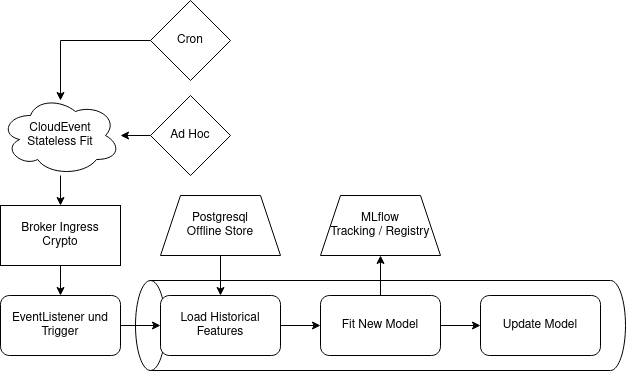

The diagram above was exported from draw.io. Its source (the exported page's mxGraphModel, read from the mxfile embedded in the PNG):
<mxGraphModel dx="1422" dy="1807" grid="1" gridSize="10" guides="1" tooltips="1" connect="1" arrows="1" fold="1" page="1" pageScale="1" pageWidth="850" pageHeight="1100" math="0" shadow="0">
  <root>
    <mxCell id="0" />
    <mxCell id="1" parent="0" />
    <mxCell id="QgDeOFjIbadbLpb5Emgt-20" value="" style="shape=cylinder3;whiteSpace=wrap;html=1;boundedLbl=1;backgroundOutline=1;size=15;rotation=-90;" parent="1" vertex="1">
      <mxGeometry x="375" y="-1020" width="90" height="490" as="geometry" />
    </mxCell>
    <mxCell id="QgDeOFjIbadbLpb5Emgt-3" value="" style="edgeStyle=orthogonalEdgeStyle;rounded=0;orthogonalLoop=1;jettySize=auto;html=1;" parent="1" source="QgDeOFjIbadbLpb5Emgt-1" target="QgDeOFjIbadbLpb5Emgt-2" edge="1">
      <mxGeometry relative="1" as="geometry" />
    </mxCell>
    <mxCell id="QgDeOFjIbadbLpb5Emgt-1" value="Load Historical Features" style="rounded=1;whiteSpace=wrap;html=1;" parent="1" vertex="1">
      <mxGeometry x="200" y="-805" width="120" height="60" as="geometry" />
    </mxCell>
    <mxCell id="QgDeOFjIbadbLpb5Emgt-5" value="" style="edgeStyle=orthogonalEdgeStyle;rounded=0;orthogonalLoop=1;jettySize=auto;html=1;" parent="1" source="QgDeOFjIbadbLpb5Emgt-2" target="QgDeOFjIbadbLpb5Emgt-4" edge="1">
      <mxGeometry relative="1" as="geometry" />
    </mxCell>
    <mxCell id="QgDeOFjIbadbLpb5Emgt-17" value="" style="edgeStyle=orthogonalEdgeStyle;rounded=0;orthogonalLoop=1;jettySize=auto;html=1;" parent="1" source="QgDeOFjIbadbLpb5Emgt-2" target="QgDeOFjIbadbLpb5Emgt-16" edge="1">
      <mxGeometry relative="1" as="geometry" />
    </mxCell>
    <mxCell id="QgDeOFjIbadbLpb5Emgt-2" value="Fit New Model" style="whiteSpace=wrap;html=1;rounded=1;" parent="1" vertex="1">
      <mxGeometry x="360" y="-805" width="120" height="60" as="geometry" />
    </mxCell>
    <mxCell id="QgDeOFjIbadbLpb5Emgt-4" value="Update Model" style="whiteSpace=wrap;html=1;rounded=1;" parent="1" vertex="1">
      <mxGeometry x="520" y="-805" width="120" height="60" as="geometry" />
    </mxCell>
    <mxCell id="QgDeOFjIbadbLpb5Emgt-11" value="" style="edgeStyle=orthogonalEdgeStyle;rounded=0;orthogonalLoop=1;jettySize=auto;html=1;" parent="1" source="QgDeOFjIbadbLpb5Emgt-10" target="QgDeOFjIbadbLpb5Emgt-1" edge="1">
      <mxGeometry relative="1" as="geometry" />
    </mxCell>
    <mxCell id="QgDeOFjIbadbLpb5Emgt-10" value="&lt;div&gt;Postgresql&lt;/div&gt;&lt;div&gt;Offline Store&lt;br&gt;&lt;/div&gt;" style="shape=trapezoid;perimeter=trapezoidPerimeter;whiteSpace=wrap;html=1;fixedSize=1;" parent="1" vertex="1">
      <mxGeometry x="200" y="-905" width="120" height="60" as="geometry" />
    </mxCell>
    <mxCell id="QgDeOFjIbadbLpb5Emgt-16" value="&lt;div&gt;MLflow&lt;/div&gt;&lt;div&gt;Tracking / Registry&lt;br&gt;&lt;/div&gt;" style="shape=trapezoid;perimeter=trapezoidPerimeter;whiteSpace=wrap;html=1;fixedSize=1;" parent="1" vertex="1">
      <mxGeometry x="360" y="-905" width="120" height="60" as="geometry" />
    </mxCell>
    <mxCell id="QgDeOFjIbadbLpb5Emgt-19" value="" style="edgeStyle=orthogonalEdgeStyle;rounded=0;orthogonalLoop=1;jettySize=auto;html=1;" parent="1" source="QgDeOFjIbadbLpb5Emgt-18" edge="1">
      <mxGeometry relative="1" as="geometry">
        <mxPoint x="200" y="-775" as="targetPoint" />
      </mxGeometry>
    </mxCell>
    <mxCell id="QgDeOFjIbadbLpb5Emgt-18" value="EventListener und Trigger" style="rounded=1;whiteSpace=wrap;html=1;" parent="1" vertex="1">
      <mxGeometry x="40" y="-805" width="120" height="60" as="geometry" />
    </mxCell>
    <mxCell id="QgDeOFjIbadbLpb5Emgt-23" value="" style="edgeStyle=orthogonalEdgeStyle;rounded=0;orthogonalLoop=1;jettySize=auto;html=1;" parent="1" source="QgDeOFjIbadbLpb5Emgt-21" target="QgDeOFjIbadbLpb5Emgt-22" edge="1">
      <mxGeometry relative="1" as="geometry" />
    </mxCell>
    <mxCell id="QgDeOFjIbadbLpb5Emgt-21" value="&lt;div&gt;CloudEvent&lt;/div&gt;&lt;div&gt;Stateless Fit&lt;br&gt;&lt;/div&gt;" style="ellipse;shape=cloud;whiteSpace=wrap;html=1;" parent="1" vertex="1">
      <mxGeometry x="40" y="-1005" width="120" height="80" as="geometry" />
    </mxCell>
    <mxCell id="QgDeOFjIbadbLpb5Emgt-24" value="" style="edgeStyle=orthogonalEdgeStyle;rounded=0;orthogonalLoop=1;jettySize=auto;html=1;" parent="1" source="QgDeOFjIbadbLpb5Emgt-22" target="QgDeOFjIbadbLpb5Emgt-18" edge="1">
      <mxGeometry relative="1" as="geometry" />
    </mxCell>
    <mxCell id="QgDeOFjIbadbLpb5Emgt-22" value="&lt;div&gt;Broker Ingress&lt;/div&gt;&lt;div&gt;Crypto&lt;br&gt;&lt;/div&gt;" style="rounded=0;whiteSpace=wrap;html=1;" parent="1" vertex="1">
      <mxGeometry x="40" y="-895" width="120" height="60" as="geometry" />
    </mxCell>
    <mxCell id="3Zmv7VmKgeqHnQCyY80i-4" value="" style="edgeStyle=orthogonalEdgeStyle;rounded=0;orthogonalLoop=1;jettySize=auto;html=1;" edge="1" parent="1" source="3Zmv7VmKgeqHnQCyY80i-3" target="QgDeOFjIbadbLpb5Emgt-21">
      <mxGeometry relative="1" as="geometry" />
    </mxCell>
    <mxCell id="3Zmv7VmKgeqHnQCyY80i-3" value="Ad Hoc" style="rhombus;whiteSpace=wrap;html=1;" vertex="1" parent="1">
      <mxGeometry x="190" y="-1005" width="80" height="80" as="geometry" />
    </mxCell>
    <mxCell id="3Zmv7VmKgeqHnQCyY80i-7" value="" style="edgeStyle=orthogonalEdgeStyle;rounded=0;orthogonalLoop=1;jettySize=auto;html=1;" edge="1" parent="1" source="3Zmv7VmKgeqHnQCyY80i-5">
      <mxGeometry relative="1" as="geometry">
        <mxPoint x="100" y="-1000" as="targetPoint" />
      </mxGeometry>
    </mxCell>
    <mxCell id="3Zmv7VmKgeqHnQCyY80i-5" value="Cron" style="rhombus;whiteSpace=wrap;html=1;" vertex="1" parent="1">
      <mxGeometry x="190" y="-1100" width="80" height="80" as="geometry" />
    </mxCell>
  </root>
</mxGraphModel>